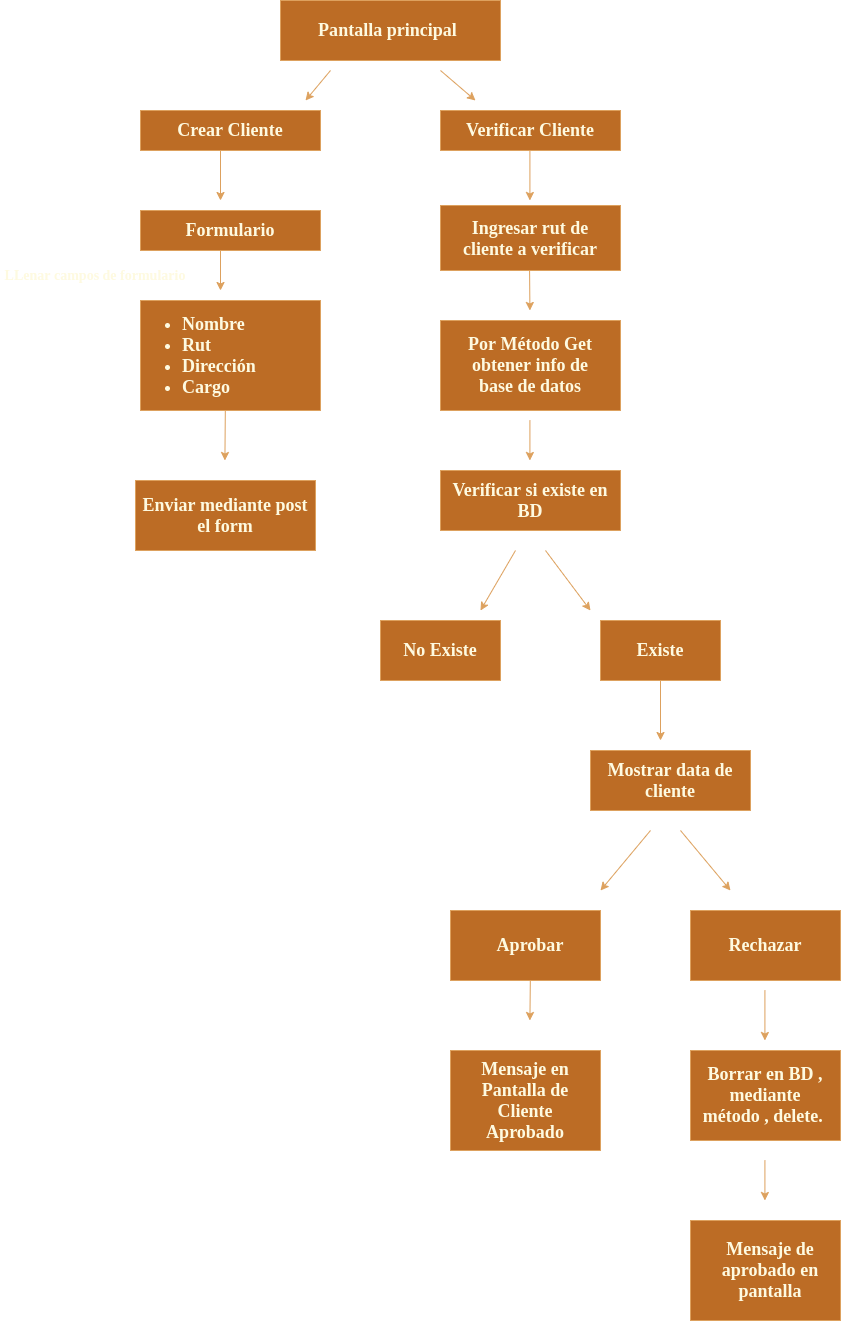

The diagram above was exported from draw.io. Its source (the exported page's mxGraphModel, read from the mxfile embedded in the PNG):
<mxGraphModel dx="1021" dy="466" grid="1" gridSize="10" guides="1" tooltips="1" connect="1" arrows="1" fold="1" page="1" pageScale="1" pageWidth="3500" pageHeight="5000" background="#283618" math="0" shadow="0">
  <root>
    <mxCell id="0" />
    <mxCell id="1" parent="0" />
    <mxCell id="sONgb4SjjKuJVBpAnEPB-1" value="" style="rounded=0;whiteSpace=wrap;html=1;fillColor=#BC6C25;strokeColor=#DDA15E;fontColor=#FEFAE0;" vertex="1" parent="1">
      <mxGeometry x="170" y="160" width="180" height="40" as="geometry" />
    </mxCell>
    <mxCell id="sONgb4SjjKuJVBpAnEPB-4" value="&lt;h3&gt;&lt;font face=&quot;Georgia&quot; style=&quot;font-size: 18.04px&quot;&gt;Crear Cliente&lt;/font&gt;&lt;/h3&gt;" style="text;html=1;strokeColor=none;fillColor=none;align=center;verticalAlign=middle;whiteSpace=wrap;rounded=0;fontColor=#FEFAE0;" vertex="1" parent="1">
      <mxGeometry x="185" y="160" width="150" height="40" as="geometry" />
    </mxCell>
    <mxCell id="sONgb4SjjKuJVBpAnEPB-5" value="&lt;h3&gt;&lt;font face=&quot;Georgia&quot; style=&quot;font-size: 18px&quot;&gt;Verificar Cliente&lt;/font&gt;&lt;/h3&gt;" style="rounded=0;whiteSpace=wrap;html=1;fillColor=#BC6C25;strokeColor=#DDA15E;fontColor=#FEFAE0;" vertex="1" parent="1">
      <mxGeometry x="470" y="160" width="180" height="40" as="geometry" />
    </mxCell>
    <mxCell id="sONgb4SjjKuJVBpAnEPB-8" value="" style="endArrow=classic;html=1;strokeColor=#DDA15E;fontColor=#FEFAE0;labelBackgroundColor=#283618;" edge="1" parent="1">
      <mxGeometry width="50" height="50" relative="1" as="geometry">
        <mxPoint x="250" y="200" as="sourcePoint" />
        <mxPoint x="250" y="250" as="targetPoint" />
      </mxGeometry>
    </mxCell>
    <mxCell id="sONgb4SjjKuJVBpAnEPB-12" value="&lt;h4&gt;&lt;font face=&quot;Georgia&quot; style=&quot;font-size: 14px&quot;&gt;LLenar campos de formulario&lt;/font&gt;&lt;/h4&gt;" style="text;html=1;strokeColor=none;fillColor=none;align=center;verticalAlign=middle;whiteSpace=wrap;rounded=0;fontColor=#FEFAE0;" vertex="1" parent="1">
      <mxGeometry x="30" y="300" width="190" height="50" as="geometry" />
    </mxCell>
    <mxCell id="sONgb4SjjKuJVBpAnEPB-13" value="" style="rounded=0;whiteSpace=wrap;html=1;fillColor=#BC6C25;strokeColor=#DDA15E;fontColor=#FEFAE0;" vertex="1" parent="1">
      <mxGeometry x="170" y="260" width="180" height="40" as="geometry" />
    </mxCell>
    <mxCell id="sONgb4SjjKuJVBpAnEPB-14" value="&lt;h3&gt;&lt;font face=&quot;Georgia&quot; style=&quot;font-size: 18px&quot;&gt;Formulario&lt;/font&gt;&lt;/h3&gt;" style="text;html=1;strokeColor=none;fillColor=none;align=center;verticalAlign=middle;whiteSpace=wrap;rounded=0;fontColor=#FEFAE0;" vertex="1" parent="1">
      <mxGeometry x="200" y="270" width="120" height="20" as="geometry" />
    </mxCell>
    <mxCell id="sONgb4SjjKuJVBpAnEPB-15" value="" style="endArrow=classic;html=1;strokeColor=#DDA15E;fontColor=#FEFAE0;labelBackgroundColor=#283618;" edge="1" parent="1">
      <mxGeometry width="50" height="50" relative="1" as="geometry">
        <mxPoint x="250" y="300" as="sourcePoint" />
        <mxPoint x="250" y="340" as="targetPoint" />
      </mxGeometry>
    </mxCell>
    <mxCell id="sONgb4SjjKuJVBpAnEPB-17" value="&lt;h3 style=&quot;font-size: 18.04px&quot;&gt;&lt;ul&gt;&lt;li&gt;&lt;font face=&quot;Georgia&quot; style=&quot;font-size: 18.04px&quot;&gt;Nombre&lt;/font&gt;&lt;/li&gt;&lt;li&gt;&lt;font face=&quot;Georgia&quot; style=&quot;font-size: 18.04px&quot;&gt;Rut&lt;/font&gt;&lt;/li&gt;&lt;li&gt;&lt;font face=&quot;Georgia&quot; style=&quot;font-size: 18.04px&quot;&gt;Dirección&lt;/font&gt;&lt;/li&gt;&lt;li&gt;&lt;font face=&quot;Georgia&quot; style=&quot;font-size: 18.04px&quot;&gt;Cargo&lt;/font&gt;&lt;/li&gt;&lt;/ul&gt;&lt;/h3&gt;" style="rounded=0;whiteSpace=wrap;html=1;fillColor=#BC6C25;strokeColor=#DDA15E;align=left;fontColor=#FEFAE0;" vertex="1" parent="1">
      <mxGeometry x="170" y="350" width="180" height="110" as="geometry" />
    </mxCell>
    <mxCell id="sONgb4SjjKuJVBpAnEPB-21" value="" style="endArrow=classic;html=1;strokeColor=#DDA15E;fontColor=#FEFAE0;labelBackgroundColor=#283618;" edge="1" parent="1">
      <mxGeometry width="50" height="50" relative="1" as="geometry">
        <mxPoint x="559.4100000000001" y="200" as="sourcePoint" />
        <mxPoint x="559.4100000000001" y="250" as="targetPoint" />
      </mxGeometry>
    </mxCell>
    <mxCell id="sONgb4SjjKuJVBpAnEPB-24" value="&lt;h3&gt;&lt;font face=&quot;Georgia&quot; style=&quot;font-size: 18.04px&quot;&gt;Verificar si existe en BD&lt;/font&gt;&lt;/h3&gt;" style="rounded=0;whiteSpace=wrap;html=1;fillColor=#BC6C25;strokeColor=#DDA15E;fontColor=#FEFAE0;" vertex="1" parent="1">
      <mxGeometry x="470" y="520" width="180" height="60" as="geometry" />
    </mxCell>
    <mxCell id="sONgb4SjjKuJVBpAnEPB-26" value="" style="endArrow=classic;html=1;strokeColor=#DDA15E;fontColor=#FEFAE0;labelBackgroundColor=#283618;" edge="1" parent="1">
      <mxGeometry width="50" height="50" relative="1" as="geometry">
        <mxPoint x="559" y="310" as="sourcePoint" />
        <mxPoint x="559.41" y="360" as="targetPoint" />
      </mxGeometry>
    </mxCell>
    <mxCell id="sONgb4SjjKuJVBpAnEPB-27" value="" style="rounded=0;whiteSpace=wrap;html=1;fillColor=#BC6C25;strokeColor=#DDA15E;fontColor=#FEFAE0;" vertex="1" parent="1">
      <mxGeometry x="470" y="370" width="180" height="90" as="geometry" />
    </mxCell>
    <mxCell id="sONgb4SjjKuJVBpAnEPB-29" value="" style="rounded=0;whiteSpace=wrap;html=1;fillColor=#BC6C25;strokeColor=#DDA15E;fontColor=#FEFAE0;" vertex="1" parent="1">
      <mxGeometry x="165" y="530" width="180" height="70" as="geometry" />
    </mxCell>
    <mxCell id="sONgb4SjjKuJVBpAnEPB-31" value="&lt;h3&gt;&lt;font face=&quot;Georgia&quot; style=&quot;font-size: 18px&quot;&gt;Enviar mediante post el form&lt;/font&gt;&lt;/h3&gt;" style="text;html=1;strokeColor=none;fillColor=none;align=center;verticalAlign=middle;whiteSpace=wrap;rounded=0;fontColor=#FEFAE0;" vertex="1" parent="1">
      <mxGeometry x="170" y="540" width="170" height="50" as="geometry" />
    </mxCell>
    <mxCell id="sONgb4SjjKuJVBpAnEPB-38" value="&lt;h3&gt;&lt;font face=&quot;Georgia&quot; style=&quot;font-size: 18px&quot;&gt;Por Método Get obtener info de base de datos&lt;/font&gt;&lt;/h3&gt;" style="text;html=1;strokeColor=none;fillColor=none;align=center;verticalAlign=middle;whiteSpace=wrap;rounded=0;fontColor=#FEFAE0;" vertex="1" parent="1">
      <mxGeometry x="490" y="397.5" width="140" height="35" as="geometry" />
    </mxCell>
    <mxCell id="sONgb4SjjKuJVBpAnEPB-41" value="" style="endArrow=classic;html=1;strokeColor=#DDA15E;fontColor=#FEFAE0;labelBackgroundColor=#283618;" edge="1" parent="1">
      <mxGeometry width="50" height="50" relative="1" as="geometry">
        <mxPoint x="559.41" y="470" as="sourcePoint" />
        <mxPoint x="559.41" y="510" as="targetPoint" />
      </mxGeometry>
    </mxCell>
    <mxCell id="sONgb4SjjKuJVBpAnEPB-44" value="" style="endArrow=classic;html=1;strokeColor=#DDA15E;fontColor=#FEFAE0;labelBackgroundColor=#283618;" edge="1" parent="1">
      <mxGeometry width="50" height="50" relative="1" as="geometry">
        <mxPoint x="254.82" y="460" as="sourcePoint" />
        <mxPoint x="254.41" y="510" as="targetPoint" />
      </mxGeometry>
    </mxCell>
    <mxCell id="sONgb4SjjKuJVBpAnEPB-45" value="" style="rounded=0;whiteSpace=wrap;html=1;fillColor=#BC6C25;strokeColor=#DDA15E;fontColor=#FEFAE0;" vertex="1" parent="1">
      <mxGeometry x="470" y="255" width="180" height="65" as="geometry" />
    </mxCell>
    <mxCell id="sONgb4SjjKuJVBpAnEPB-48" value="&lt;h3&gt;&lt;font face=&quot;Georgia&quot; style=&quot;font-size: 18px&quot;&gt;Ingresar rut de cliente a verificar&lt;/font&gt;&lt;/h3&gt;" style="text;html=1;strokeColor=none;fillColor=none;align=center;verticalAlign=middle;whiteSpace=wrap;rounded=0;fontColor=#FEFAE0;" vertex="1" parent="1">
      <mxGeometry x="480" y="277.5" width="160" height="20" as="geometry" />
    </mxCell>
    <mxCell id="sONgb4SjjKuJVBpAnEPB-49" value="" style="endArrow=classic;html=1;strokeColor=#DDA15E;fillColor=#BC6C25;fontColor=#FEFAE0;labelBackgroundColor=#283618;" edge="1" parent="1">
      <mxGeometry width="50" height="50" relative="1" as="geometry">
        <mxPoint x="545" y="600" as="sourcePoint" />
        <mxPoint x="510" y="660" as="targetPoint" />
      </mxGeometry>
    </mxCell>
    <mxCell id="sONgb4SjjKuJVBpAnEPB-50" value="" style="endArrow=classic;html=1;strokeColor=#DDA15E;fillColor=#BC6C25;fontColor=#FEFAE0;labelBackgroundColor=#283618;" edge="1" parent="1">
      <mxGeometry width="50" height="50" relative="1" as="geometry">
        <mxPoint x="575" y="600" as="sourcePoint" />
        <mxPoint x="620" y="660" as="targetPoint" />
      </mxGeometry>
    </mxCell>
    <mxCell id="sONgb4SjjKuJVBpAnEPB-51" value="&lt;h3&gt;&lt;font face=&quot;Georgia&quot; style=&quot;font-size: 18.04px&quot;&gt;No Existe&lt;/font&gt;&lt;/h3&gt;" style="rounded=0;whiteSpace=wrap;html=1;sketch=0;strokeColor=#DDA15E;fillColor=#BC6C25;fontColor=#FEFAE0;" vertex="1" parent="1">
      <mxGeometry x="410" y="670" width="120" height="60" as="geometry" />
    </mxCell>
    <mxCell id="sONgb4SjjKuJVBpAnEPB-52" value="" style="rounded=0;whiteSpace=wrap;html=1;sketch=0;strokeColor=#DDA15E;fillColor=#BC6C25;fontColor=#FEFAE0;" vertex="1" parent="1">
      <mxGeometry x="630" y="670" width="120" height="60" as="geometry" />
    </mxCell>
    <mxCell id="sONgb4SjjKuJVBpAnEPB-55" value="&lt;h3&gt;&lt;font face=&quot;Georgia&quot; style=&quot;font-size: 18.04px&quot;&gt;Existe&lt;/font&gt;&lt;/h3&gt;" style="text;html=1;strokeColor=none;fillColor=none;align=center;verticalAlign=middle;whiteSpace=wrap;rounded=0;sketch=0;fontColor=#FEFAE0;" vertex="1" parent="1">
      <mxGeometry x="670" y="690" width="40" height="20" as="geometry" />
    </mxCell>
    <mxCell id="sONgb4SjjKuJVBpAnEPB-56" value="" style="endArrow=classic;html=1;strokeColor=#DDA15E;fillColor=#BC6C25;fontColor=#FEFAE0;labelBackgroundColor=#283618;" edge="1" parent="1">
      <mxGeometry width="50" height="50" relative="1" as="geometry">
        <mxPoint x="690" y="730" as="sourcePoint" />
        <mxPoint x="690" y="790" as="targetPoint" />
      </mxGeometry>
    </mxCell>
    <mxCell id="sONgb4SjjKuJVBpAnEPB-57" value="" style="rounded=0;whiteSpace=wrap;html=1;sketch=0;strokeColor=#DDA15E;fillColor=#BC6C25;fontColor=#FEFAE0;" vertex="1" parent="1">
      <mxGeometry x="620" y="800" width="160" height="60" as="geometry" />
    </mxCell>
    <mxCell id="sONgb4SjjKuJVBpAnEPB-62" value="" style="endArrow=classic;html=1;strokeColor=#DDA15E;fillColor=#BC6C25;fontColor=#FEFAE0;labelBackgroundColor=#283618;" edge="1" parent="1">
      <mxGeometry width="50" height="50" relative="1" as="geometry">
        <mxPoint x="680" y="880" as="sourcePoint" />
        <mxPoint x="630" y="940" as="targetPoint" />
      </mxGeometry>
    </mxCell>
    <mxCell id="sONgb4SjjKuJVBpAnEPB-63" value="" style="endArrow=classic;html=1;strokeColor=#DDA15E;fillColor=#BC6C25;fontColor=#FEFAE0;labelBackgroundColor=#283618;" edge="1" parent="1">
      <mxGeometry width="50" height="50" relative="1" as="geometry">
        <mxPoint x="710" y="880" as="sourcePoint" />
        <mxPoint x="760" y="940" as="targetPoint" />
      </mxGeometry>
    </mxCell>
    <mxCell id="sONgb4SjjKuJVBpAnEPB-64" value="" style="rounded=0;whiteSpace=wrap;html=1;sketch=0;strokeColor=#DDA15E;fillColor=#BC6C25;fontColor=#FEFAE0;" vertex="1" parent="1">
      <mxGeometry x="480" y="960" width="150" height="70" as="geometry" />
    </mxCell>
    <mxCell id="sONgb4SjjKuJVBpAnEPB-65" value="" style="rounded=0;whiteSpace=wrap;html=1;sketch=0;strokeColor=#DDA15E;fillColor=#BC6C25;fontColor=#FEFAE0;" vertex="1" parent="1">
      <mxGeometry x="720" y="960" width="150" height="70" as="geometry" />
    </mxCell>
    <mxCell id="sONgb4SjjKuJVBpAnEPB-67" value="&lt;h3&gt;&lt;font face=&quot;Georgia&quot; style=&quot;font-size: 18.04px&quot;&gt;Mostrar data de cliente&lt;/font&gt;&lt;/h3&gt;" style="text;html=1;strokeColor=none;fillColor=none;align=center;verticalAlign=middle;whiteSpace=wrap;rounded=0;sketch=0;fontColor=#FEFAE0;" vertex="1" parent="1">
      <mxGeometry x="635" y="805" width="130" height="50" as="geometry" />
    </mxCell>
    <mxCell id="sONgb4SjjKuJVBpAnEPB-69" value="&lt;h3&gt;&lt;font face=&quot;Georgia&quot; style=&quot;font-size: 18.04px&quot;&gt;Rechazar&lt;/font&gt;&lt;/h3&gt;" style="text;html=1;strokeColor=none;fillColor=none;align=center;verticalAlign=middle;whiteSpace=wrap;rounded=0;sketch=0;fontColor=#FEFAE0;" vertex="1" parent="1">
      <mxGeometry x="730" y="970" width="130" height="50" as="geometry" />
    </mxCell>
    <mxCell id="sONgb4SjjKuJVBpAnEPB-71" value="&lt;h3&gt;&lt;font face=&quot;Georgia&quot; style=&quot;font-size: 18.04px&quot;&gt;Aprobar&lt;/font&gt;&lt;/h3&gt;" style="text;html=1;strokeColor=none;fillColor=none;align=center;verticalAlign=middle;whiteSpace=wrap;rounded=0;sketch=0;fontColor=#FEFAE0;" vertex="1" parent="1">
      <mxGeometry x="500" y="970" width="120" height="50" as="geometry" />
    </mxCell>
    <mxCell id="sONgb4SjjKuJVBpAnEPB-72" value="" style="endArrow=classic;html=1;strokeColor=#DDA15E;fillColor=#BC6C25;fontColor=#FEFAE0;labelBackgroundColor=#283618;" edge="1" parent="1">
      <mxGeometry width="50" height="50" relative="1" as="geometry">
        <mxPoint x="559.8199999999999" y="1030" as="sourcePoint" />
        <mxPoint x="559.41" y="1070" as="targetPoint" />
      </mxGeometry>
    </mxCell>
    <mxCell id="sONgb4SjjKuJVBpAnEPB-73" value="" style="endArrow=classic;html=1;strokeColor=#DDA15E;fillColor=#BC6C25;fontColor=#FEFAE0;labelBackgroundColor=#283618;" edge="1" parent="1">
      <mxGeometry width="50" height="50" relative="1" as="geometry">
        <mxPoint x="794.41" y="1040" as="sourcePoint" />
        <mxPoint x="794.41" y="1090" as="targetPoint" />
      </mxGeometry>
    </mxCell>
    <mxCell id="sONgb4SjjKuJVBpAnEPB-75" value="" style="rounded=0;whiteSpace=wrap;html=1;sketch=0;strokeColor=#DDA15E;fillColor=#BC6C25;fontColor=#FEFAE0;" vertex="1" parent="1">
      <mxGeometry x="480" y="1100" width="150" height="100" as="geometry" />
    </mxCell>
    <mxCell id="sONgb4SjjKuJVBpAnEPB-76" value="" style="rounded=0;whiteSpace=wrap;html=1;sketch=0;strokeColor=#DDA15E;fillColor=#BC6C25;fontColor=#FEFAE0;" vertex="1" parent="1">
      <mxGeometry x="720" y="1100" width="150" height="90" as="geometry" />
    </mxCell>
    <mxCell id="sONgb4SjjKuJVBpAnEPB-81" value="&lt;h3&gt;&lt;font face=&quot;Georgia&quot;&gt;&lt;span style=&quot;font-size: 18.04px&quot;&gt;Borrar en BD , mediante método , delete.&amp;nbsp;&lt;/span&gt;&lt;/font&gt;&lt;/h3&gt;" style="text;html=1;strokeColor=none;fillColor=none;align=center;verticalAlign=middle;whiteSpace=wrap;rounded=0;sketch=0;fontColor=#FEFAE0;" vertex="1" parent="1">
      <mxGeometry x="730" y="1120" width="130" height="50" as="geometry" />
    </mxCell>
    <mxCell id="sONgb4SjjKuJVBpAnEPB-82" value="&lt;h3&gt;&lt;font face=&quot;Georgia&quot; style=&quot;font-size: 18.04px&quot;&gt;Mensaje en Pantalla de Cliente Aprobado&lt;/font&gt;&lt;/h3&gt;" style="text;html=1;strokeColor=none;fillColor=none;align=center;verticalAlign=middle;whiteSpace=wrap;rounded=0;sketch=0;fontColor=#FEFAE0;" vertex="1" parent="1">
      <mxGeometry x="495" y="1125" width="120" height="50" as="geometry" />
    </mxCell>
    <mxCell id="sONgb4SjjKuJVBpAnEPB-83" value="" style="rounded=0;whiteSpace=wrap;html=1;sketch=0;strokeColor=#DDA15E;fillColor=#BC6C25;fontColor=#FEFAE0;" vertex="1" parent="1">
      <mxGeometry x="720" y="1270" width="150" height="100" as="geometry" />
    </mxCell>
    <mxCell id="sONgb4SjjKuJVBpAnEPB-84" value="" style="endArrow=classic;html=1;strokeColor=#DDA15E;fillColor=#BC6C25;fontColor=#FEFAE0;labelBackgroundColor=#283618;" edge="1" parent="1">
      <mxGeometry width="50" height="50" relative="1" as="geometry">
        <mxPoint x="794.41" y="1210" as="sourcePoint" />
        <mxPoint x="794.41" y="1250" as="targetPoint" />
      </mxGeometry>
    </mxCell>
    <mxCell id="sONgb4SjjKuJVBpAnEPB-86" value="&lt;h3&gt;&lt;font face=&quot;Georgia&quot; style=&quot;font-size: 18.04px&quot;&gt;Mensaje de aprobado en pantalla&lt;/font&gt;&lt;/h3&gt;" style="text;html=1;strokeColor=none;fillColor=none;align=center;verticalAlign=middle;whiteSpace=wrap;rounded=0;sketch=0;fontColor=#FEFAE0;" vertex="1" parent="1">
      <mxGeometry x="740" y="1290" width="120" height="60" as="geometry" />
    </mxCell>
    <mxCell id="sONgb4SjjKuJVBpAnEPB-87" value="" style="rounded=0;whiteSpace=wrap;html=1;sketch=0;strokeColor=#DDA15E;fillColor=#BC6C25;fontColor=#FEFAE0;" vertex="1" parent="1">
      <mxGeometry x="310" y="50" width="220" height="60" as="geometry" />
    </mxCell>
    <mxCell id="sONgb4SjjKuJVBpAnEPB-88" value="&lt;h3&gt;&lt;font face=&quot;Georgia&quot; style=&quot;font-size: 18.04px&quot;&gt;Pantalla principal&lt;/font&gt;&lt;/h3&gt;" style="text;html=1;strokeColor=none;fillColor=none;align=center;verticalAlign=middle;whiteSpace=wrap;rounded=0;sketch=0;fontColor=#FEFAE0;" vertex="1" parent="1">
      <mxGeometry x="345" y="70" width="145" height="20" as="geometry" />
    </mxCell>
    <mxCell id="sONgb4SjjKuJVBpAnEPB-91" value="" style="endArrow=classic;html=1;strokeColor=#DDA15E;fillColor=#BC6C25;fontColor=#FEFAE0;labelBackgroundColor=#283618;" edge="1" parent="1">
      <mxGeometry width="50" height="50" relative="1" as="geometry">
        <mxPoint x="360" y="120" as="sourcePoint" />
        <mxPoint x="335" y="150" as="targetPoint" />
      </mxGeometry>
    </mxCell>
    <mxCell id="sONgb4SjjKuJVBpAnEPB-93" value="" style="endArrow=classic;html=1;strokeColor=#DDA15E;fillColor=#BC6C25;fontColor=#FEFAE0;labelBackgroundColor=#283618;" edge="1" parent="1">
      <mxGeometry width="50" height="50" relative="1" as="geometry">
        <mxPoint x="470" y="120" as="sourcePoint" />
        <mxPoint x="505" y="150" as="targetPoint" />
      </mxGeometry>
    </mxCell>
  </root>
</mxGraphModel>